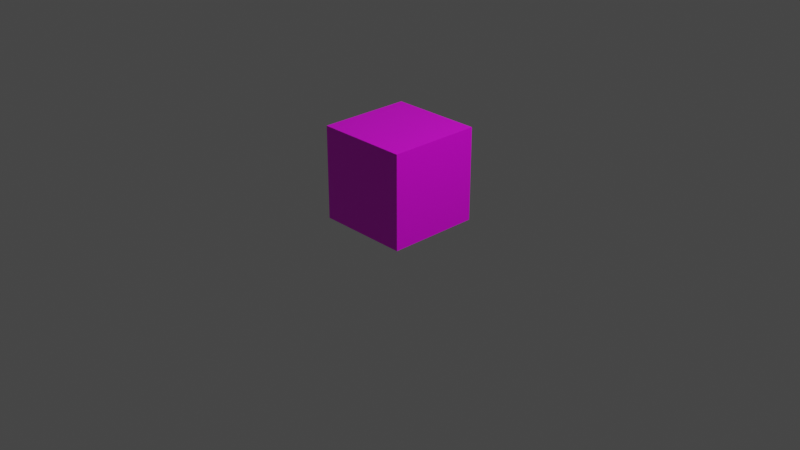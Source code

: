 # Source: Cube_1x1x1_Blend.blend  (saved by Blender 2.93.20; exported with 4.5.12 LTS)
import bpy
from mathutils import Matrix  # noqa: F401  (used for matrix-valued properties, if any)

bpy.ops.wm.read_factory_settings(use_empty=True)
scene = bpy.context.scene
scene.name = 'Scene'

# ---- collections
col_collection = bpy.data.collections.new('Collection'); scene.collection.children.link(col_collection)

# ---- images (referenced by path relative to the original .blend; pixels are not part of the script)
import os
ASSET_DIR = os.environ.get("B2B_ASSET_DIR", "")  # directory of the original .blend (textures are referenced by path, not embedded)
HERE = os.path.dirname(os.path.abspath(__file__))  # packed textures are extracted next to this script under _unpacked/

def load_image(name, relpath, width, height, colorspace="sRGB"):
    """Load a texture the original file referenced (path relative to the .blend, or extracted next to this script)."""
    p = next((c for c in (os.path.join(HERE, relpath), os.path.join(ASSET_DIR, relpath)) if relpath and os.path.exists(c)), "")
    if p:
        img = bpy.data.images.load(p, check_existing=True)
        img.name = name
    else:  # same state as the original file: an image datablock whose file is absent (Cycles renders it pink)
        img = bpy.data.images.new(name, width, height)
        img.source = "FILE"
        img.filepath = "//" + (relpath or name)
    img.colorspace_settings.name = colorspace
    return img
img_white_64x64_png = load_image('White_64x64.png', 'White_64x64.png', 1024, 1024, 'sRGB')

# ---- materials (node trees are filled in below, after node groups)
mat_material = bpy.data.materials.new('Material')
mat_material.alpha_threshold = 0.0
mat_material.use_transparent_shadow = False
mat_material.line_color = (0.0, 0.0, 0.0, 1.0)

# ---- material node trees
mat_material.use_nodes = True; mat_material.node_tree.nodes.clear()
_N = mat_material.node_tree.nodes; _L = mat_material.node_tree.links
n0 = _N.new('ShaderNodeOutputMaterial'); n0.name = 'Material Output'; n0.location = (300, 300)
n1 = _N.new('ShaderNodeBsdfPrincipled'); n1.name = 'Principled BSDF'; n1.location = (10, 300)
n1.distribution = 'GGX'
n1.subsurface_method = 'BURLEY'
n1.inputs[2].default_value = 0.4
n1.inputs[3].default_value = 1.45
n1.inputs[27].default_value = (0.0, 0.0, 0.0, 1.0)
n1.inputs[28].default_value = 1.0
n2 = _N.new('ShaderNodeTexImage'); n2.name = 'Image Texture'; n2.location = (-280, 280)
n2.image = img_white_64x64_png
_L.new(n1.outputs[0], n0.inputs[0])
_L.new(n2.outputs[0], n1.inputs[0])
n0.is_active_output = True

# ---- world
world_world = bpy.data.worlds.new('World'); scene.world = world_world
world_world.use_nodes = True; world_world.node_tree.nodes.clear()
_N = world_world.node_tree.nodes; _L = world_world.node_tree.links
n0 = _N.new('ShaderNodeOutputWorld'); n0.name = 'World Output'; n0.location = (300, 300)
n1 = _N.new('ShaderNodeBackground'); n1.name = 'Background'; n1.location = (10, 300)
n1.inputs[0].default_value = (0.05088, 0.05088, 0.05088, 1.0)
_L.new(n1.outputs[0], n0.inputs[0])
n0.is_active_output = True
world_world.color = (0.05088, 0.05088, 0.05088)
world_world.use_sun_shadow = False
world_world.sun_shadow_jitter_overblur = 0.0

# ---- cameras
cam_camera = bpy.data.cameras.new('Camera')
cam_camera.clip_end = 100.0
cam_camera.ortho_scale = 7.314

# ---- lights
light_light = bpy.data.lights.new('Light', 'POINT')
light_light.transmission_factor = 0.0
light_light.energy = 1000.0
light_light.shadow_soft_size = 0.1
light_light.shadow_maximum_resolution = 0.006
light_light.use_absolute_resolution = True

# ---- meshes
me_cube = bpy.data.meshes.new('Cube')
me_cube.from_pydata([(0.5, 0.5, 1.0), (0.5, 0.5, 0.0), (0.5, -0.5, 1.0), (0.5, -0.5, 0.0), (-0.5, 0.5, 1.0), (-0.5, 0.5, 0.0), (-0.5, -0.5, 1.0), (-0.5, -0.5, 0.0)], [], [(0, 4, 6, 2), (3, 2, 6, 7), (7, 6, 4, 5), (5, 1, 3, 7), (1, 0, 2, 3), (5, 4, 0, 1)])
_uv = me_cube.uv_layers.new(name='UVMap')
_uv.uv.foreach_set('vector', [0.0, 0.0, 1.0, 0.0, 1.0, 1.0, 0.0, 1.0, 0.0, 0.0, 1.0, 0.0, 1.0, 1.0, 0.0, 1.0, 0.0, 0.0, 1.0, 0.0, 1.0, 1.0, 0.0, 1.0, 0.0, 0.0, 1.0, 0.0, 1.0, 1.0, 0.0, 1.0, 0.0, 0.0, 1.0, 0.0, 1.0, 1.0, 0.0, 1.0, 0.0, 0.0, 1.0, 0.0, 1.0, 1.0, 0.0, 1.0])
me_cube.materials.append(mat_material)
me_cube.use_remesh_preserve_volume = False
me_cube.use_remesh_preserve_attributes = False
me_cube.use_mirror_vertex_groups = False
me_cube.update()

# ---- objects
ob_cube = bpy.data.objects.new('Cube', me_cube)
ob_light = bpy.data.objects.new('Light', light_light)
ob_camera = bpy.data.objects.new('Camera', cam_camera)

# ---- transforms, parenting, visibility, modifiers, constraints
ob_cube.location = (0.0, 0.0, 0.0)
ob_cube.lock_rotations_4d = False
ob_cube.empty_display_type = 'ARROWS'
ob_cube.lineart.crease_threshold = 0.0
ob_light.location = (4.076, 1.005, 5.904)
ob_light.rotation_euler = (0.6503, 0.05522, 1.866)
ob_light.lock_rotations_4d = False
ob_light.empty_display_type = 'ARROWS'
ob_light.color = (0.0, 0.0, 0.0, 0.0)
ob_light.lineart.crease_threshold = 0.0
ob_camera.location = (7.359, -6.926, 4.958)
ob_camera.rotation_euler = (1.109, 0.0, 0.8149)
ob_camera.lock_rotations_4d = False
ob_camera.empty_display_type = 'ARROWS'
ob_camera.color = (0.0, 0.0, 0.0, 0.0)
ob_camera.display_type = 'WIRE'
ob_camera.lineart.crease_threshold = 0.0

# ---- collection membership
col_collection.objects.link(ob_cube)
col_collection.objects.link(ob_light)
col_collection.objects.link(ob_camera)

# ---- scene / render settings (as saved in the file)
scene.camera = ob_camera
scene.frame_start = 1; scene.frame_end = 250; scene.frame_set(1)
scene.render.engine = 'BLENDER_EEVEE_NEXT'
scene.cycles.use_denoising = False
scene.cycles.samples = 128
scene.cycles.sampling_pattern = 'TABULATED_SOBOL'
scene.cycles.use_adaptive_sampling = False
scene.cycles.use_light_tree = False
scene.view_settings.view_transform = 'Filmic'
bpy.context.view_layer.update()
